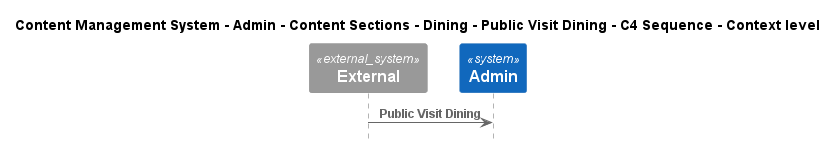

The diagram above was rendered by PlantUML. Its source (embedded in the PNG):
@startuml
!include ..\..\..\..\..\..\..\..\..\.c4s\C4_Sequence.puml

title Content Management System - Admin - Content Sections - Dining - Public Visit Dining - C4 Sequence - Context level

System_Ext(C4InterFlow.SoftwareSystems.ExternalSystem, "External", "")
System(ContentManagementSystem.SoftwareSystems.Admin, "Admin", "Admin is the highest-privilege user in a CMS, responsible for managing users, content, system configurations, and security.")

Rel(C4InterFlow.SoftwareSystems.ExternalSystem, ContentManagementSystem.SoftwareSystems.Admin, "Public Visit Dining")


@enduml